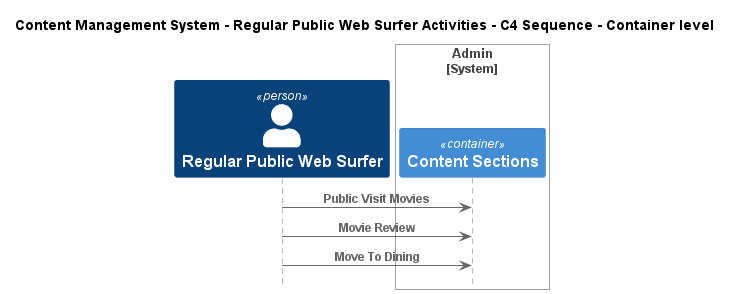

The diagram above was rendered by PlantUML. Its source (embedded in the PNG):
@startuml
!include ..\..\..\.c4s\C4_Sequence.puml

title Content Management System - Regular Public Web Surfer Activities - C4 Sequence - Container level

Person(ContentManagementSystem.Actors.RegularPublicWebSurfer, "Regular Public Web Surfer", "Public Surfer, accessible without login.")

System_Boundary(ContentManagementSystem.SoftwareSystems.Admin, "Admin")
    Container(ContentManagementSystem.SoftwareSystems.Admin.Containers.ContentSections, "Content Sections", "", "Content-Sections are primarily used for content classification, helping the CMS organize and manage different types of information, ensuring a clear structure for easy retrieval and display.")
Boundary_End()

Rel(ContentManagementSystem.Actors.RegularPublicWebSurfer, ContentManagementSystem.SoftwareSystems.Admin.Containers.ContentSections, "Public Visit Movies")
Rel(ContentManagementSystem.Actors.RegularPublicWebSurfer, ContentManagementSystem.SoftwareSystems.Admin.Containers.ContentSections, "Movie Review")
Rel(ContentManagementSystem.Actors.RegularPublicWebSurfer, ContentManagementSystem.SoftwareSystems.Admin.Containers.ContentSections, "Move To Dining")


@enduml